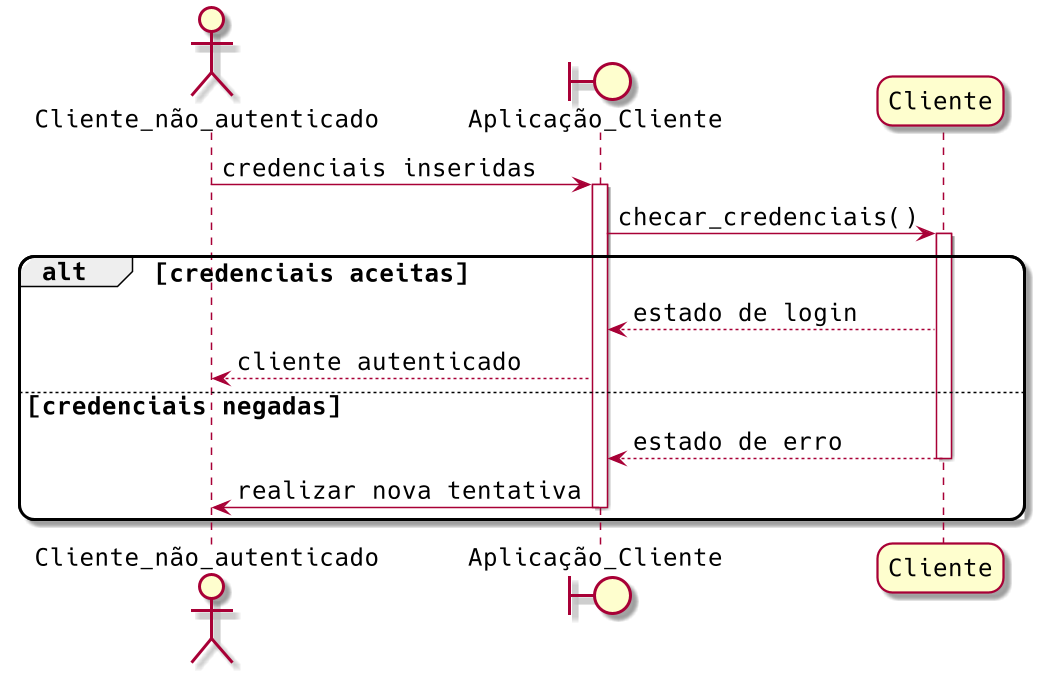

The diagram above was rendered by PlantUML. Its source (embedded in the PNG):
@startuml
' Configurações
  scale 1.5
  skinparam roundcorner 20
  skinparam classAttributeIconSize 12
  skinparam defaultFontSize 16
  skinparam defaultFontName Hack

' Ordens das entidades
actor "Cliente_não_autenticado" as clator
boundary Aplicação_Cliente as apliente
participant Cliente

' Conexões
clator -> apliente: credenciais inseridas
activate apliente
apliente -> Cliente: checar_credenciais()
activate Cliente

alt credenciais aceitas

Cliente --> apliente: estado de login
clator <-- apliente: cliente autenticado

else credenciais negadas

Cliente --> apliente: estado de erro
deactivate Cliente
apliente -> clator: realizar nova tentativa
deactivate apliente

end
@enduml